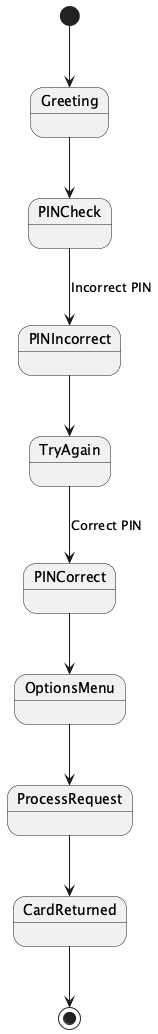

The diagram above was rendered by PlantUML. Its source (embedded in the PNG):
@startuml
[*] --> Greeting
Greeting --> PINCheck
PINCheck --> PINIncorrect : Incorrect PIN
PINIncorrect --> TryAgain
TryAgain --> PINCorrect : Correct PIN
PINCorrect --> OptionsMenu
OptionsMenu --> ProcessRequest
ProcessRequest --> CardReturned
CardReturned --> [*]
@enduml